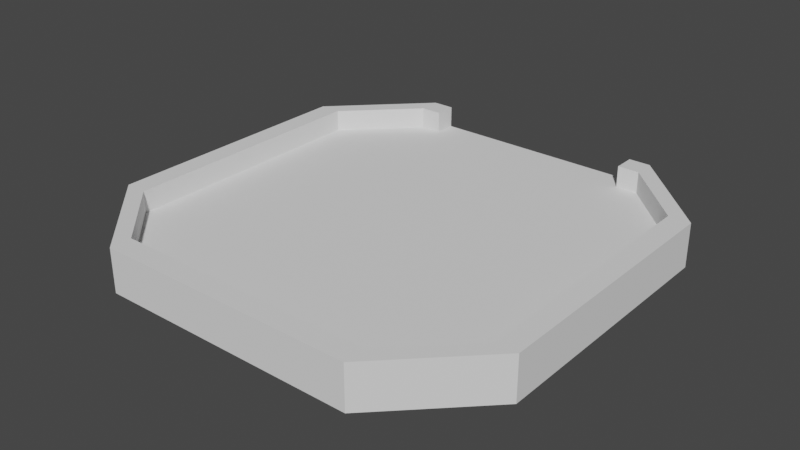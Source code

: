 # Source: Respawn.blend  (saved by Blender 3.0.42; exported with 4.5.12 LTS)
import bpy
from mathutils import Matrix  # noqa: F401  (used for matrix-valued properties, if any)

bpy.ops.wm.read_factory_settings(use_empty=True)
scene = bpy.context.scene
scene.name = 'Scene'

# ---- collections
col_collection = bpy.data.collections.new('Collection'); scene.collection.children.link(col_collection)

# ---- world
world_world = bpy.data.worlds.new('World'); scene.world = world_world
world_world.use_nodes = True; world_world.node_tree.nodes.clear()
_N = world_world.node_tree.nodes; _L = world_world.node_tree.links
n0 = _N.new('ShaderNodeOutputWorld'); n0.name = 'World Output'; n0.location = (300, 300)
n1 = _N.new('ShaderNodeBackground'); n1.name = 'Background'; n1.location = (10, 300)
n1.inputs[0].default_value = (0.05088, 0.05088, 0.05088, 1.0)
_L.new(n1.outputs[0], n0.inputs[0])
n0.is_active_output = True
world_world.color = (0.05088, 0.05088, 0.05088)
world_world.use_sun_shadow = False
world_world.sun_shadow_jitter_overblur = 0.0

# ---- meshes
me_001 = bpy.data.meshes.new('平面.001')
me_001.from_pydata([(5.0, 9.0, 1.0), (6.0, 9.0, 1.0), (9.0, 6.0, 1.0), (5.0, 10.0, 1.0), (6.0, 10.0, 1.0), (10.0, 6.0, 1.0), (5.0, 9.0, 2.0), (6.0, 9.0, 2.0), (9.0, 6.0, 2.0), (5.0, 10.0, 2.0), (6.0, 10.0, 2.0), (10.0, 6.0, 2.0), (6.0, -9.0, 1.0), (9.0, -6.0, 1.0), (6.0, -10.0, 1.0), (10.0, -6.0, 1.0), (6.0, -9.0, 2.0), (9.0, -6.0, 2.0), (6.0, -10.0, 2.0), (10.0, -6.0, 2.0), (-5.0, 9.0, 1.0), (-6.0, 9.0, 1.0), (-9.0, 6.0, 1.0), (-5.0, 10.0, 1.0), (-6.0, 10.0, 1.0), (-10.0, 6.0, 1.0), (-5.0, 9.0, 2.0), (-6.0, 9.0, 2.0), (-9.0, 6.0, 2.0), (-5.0, 10.0, 2.0), (-6.0, 10.0, 2.0), (-10.0, 6.0, 2.0), (-6.0, -9.0, 1.0), (-9.0, -6.0, 1.0), (-6.0, -10.0, 1.0), (-10.0, -6.0, 1.0), (-6.0, -9.0, 2.0), (-9.0, -6.0, 2.0), (-6.0, -10.0, 2.0), (-10.0, -6.0, 2.0), (5.0, 9.0, 0.0), (6.0, 9.0, 0.0), (9.0, 6.0, 0.0), (5.0, 10.0, 0.0), (6.0, 10.0, 0.0), (10.0, 6.0, 0.0), (6.0, -9.0, 0.0), (9.0, -6.0, 0.0), (6.0, -10.0, 0.0), (10.0, -6.0, 0.0), (-5.0, 9.0, 0.0), (-6.0, 9.0, 0.0), (-9.0, 6.0, 0.0), (-5.0, 10.0, 0.0), (-6.0, 10.0, 0.0), (-10.0, 6.0, 0.0), (-6.0, -9.0, 0.0), (-9.0, -6.0, 0.0), (-6.0, -10.0, 0.0), (-10.0, -6.0, 0.0), (5.0, 6.0, 1.0), (-5.0, 6.0, 1.0), (5.0, 6.0, 0.0), (-5.0, 6.0, 0.0)], [], [(7, 10, 9, 6), (3, 9, 10, 4), (1, 7, 6, 0), (14, 15, 19, 18), (13, 12, 16, 17), (7, 1, 2, 8), (15, 14, 48, 49), (5, 11, 19, 15), (8, 17, 19, 11), (17, 8, 2, 13), (11, 5, 4, 10), (7, 8, 11, 10), (5, 15, 49, 45), (19, 17, 16, 18), (6, 9, 3, 0), (27, 26, 29, 30), (23, 24, 30, 29), (21, 20, 26, 27), (34, 38, 39, 35), (33, 37, 36, 32), (27, 28, 22, 21), (24, 23, 53, 54), (25, 35, 39, 31), (28, 31, 39, 37), (37, 33, 22, 28), (14, 34, 58, 48), (31, 30, 24, 25), (27, 30, 31, 28), (34, 35, 59, 58), (39, 38, 36, 37), (35, 25, 55, 59), (26, 20, 23, 29), (16, 36, 38, 18), (18, 38, 34, 14), (16, 12, 32, 36), (41, 40, 43, 44), (45, 42, 41, 44), (49, 47, 42, 45), (46, 47, 49, 48), (51, 54, 53, 50), (55, 54, 51, 52), (59, 55, 52, 57), (56, 58, 59, 57), (48, 58, 56, 46), (3, 4, 44, 43), (25, 24, 54, 55), (4, 5, 45, 44), (23, 20, 0, 3), (40, 50, 53, 43), (3, 43, 53, 23), (21, 22, 61, 20), (20, 61, 60, 0), (0, 60, 2, 1), (33, 32, 61, 22), (12, 13, 2, 60), (32, 12, 60, 61), (51, 50, 63, 52), (50, 40, 62, 63), (40, 41, 42, 62), (57, 52, 63, 56), (46, 62, 42, 47), (56, 63, 62, 46)])
_uv = me_001.uv_layers.new(name='UVマップ')
_uv.uv.foreach_set('vector', [0.0, 1.0, 0.0, 1.0, 0.0, 1.0, 0.0, 1.0, 0.0, 0.0, 0.0, 0.0, 0.0, 0.0, 0.0, 0.0, 0.0, 1.0, 0.0, 1.0, 0.0, 1.0, 0.0, 1.0, 0.0, 0.0, 0.0, 0.0, 0.0, 0.0, 0.0, 0.0, 0.0, 0.0, 0.0, 0.0, 0.0, 0.0, 0.0, 0.0, 0.0, 1.0, 0.0, 0.0, 0.0, 0.0, 0.0, 0.0, 0.0, 0.0, 0.0, 0.0, 0.0, 0.0, 0.0, 0.0, 0.0, 0.0, 0.0, 0.0, 0.0, 0.0, 0.0, 0.0, 0.0, 0.0, 0.0, 0.0, 0.0, 0.0, 0.0, 0.0, 0.0, 0.0, 0.0, 0.0, 0.0, 0.0, 0.0, 0.0, 0.0, 0.0, 0.0, 0.0, 0.0, 0.0, 0.0, 0.0, 0.0, 1.0, 0.0, 0.0, 0.0, 0.0, 0.0, 0.0, 0.0, 0.0, 0.0, 0.0, 0.0, 0.0, 0.0, 0.0, 0.0, 0.0, 0.0, 0.0, 0.0, 0.0, 0.0, 0.0, 0.0, 1.0, 0.0, 0.0, 0.0, 0.0, 0.0, 1.0, 0.0, 1.0, 0.0, 1.0, 0.0, 1.0, 0.0, 1.0, 0.0, 0.0, 0.0, 0.0, 0.0, 0.0, 0.0, 0.0, 0.0, 1.0, 0.0, 1.0, 0.0, 1.0, 0.0, 1.0, 0.0, 0.0, 0.0, 0.0, 0.0, 0.0, 0.0, 0.0, 0.0, 0.0, 0.0, 0.0, 0.0, 0.0, 0.0, 0.0, 0.0, 1.0, 0.0, 0.0, 0.0, 0.0, 0.0, 0.0, 0.0, 0.0, 0.0, 0.0, 0.0, 0.0, 0.0, 0.0, 0.0, 0.0, 0.0, 0.0, 0.0, 0.0, 0.0, 0.0, 0.0, 0.0, 0.0, 0.0, 0.0, 0.0, 0.0, 0.0, 0.0, 0.0, 0.0, 0.0, 0.0, 0.0, 0.0, 0.0, 0.0, 0.0, 0.0, 0.0, 0.0, 0.0, 0.0, 0.0, 0.0, 0.0, 0.0, 0.0, 0.0, 0.0, 0.0, 0.0, 0.0, 1.0, 0.0, 0.0, 0.0, 0.0, 0.0, 0.0, 0.0, 0.0, 0.0, 0.0, 0.0, 0.0, 0.0, 0.0, 0.0, 0.0, 0.0, 0.0, 0.0, 0.0, 0.0, 0.0, 0.0, 0.0, 0.0, 0.0, 0.0, 0.0, 0.0, 0.0, 0.0, 1.0, 0.0, 1.0, 0.0, 0.0, 0.0, 0.0, 0.0, 0.0, 0.0, 0.0, 0.0, 0.0, 0.0, 0.0, 0.0, 0.0, 0.0, 0.0, 0.0, 0.0, 0.0, 0.0, 0.0, 0.0, 0.0, 0.0, 0.0, 0.0, 0.0, 0.0, 0.0, 0.0, 0.0, 1.0, 0.0, 0.0, 0.0, 0.0, 0.0, 0.0, 0.0, 0.0, 0.0, 0.0, 0.0, 0.0, 0.0, 0.0, 0.0, 0.0, 0.0, 0.0, 0.0, 0.0, 0.0, 0.0, 0.0, 0.0, 0.0, 0.0, 0.0, 0.0, 0.0, 0.0, 0.0, 0.0, 0.0, 0.0, 0.0, 1.0, 0.0, 0.0, 0.0, 0.0, 0.0, 0.0, 0.0, 0.0, 0.0, 0.0, 0.0, 0.0, 0.0, 0.0, 0.0, 0.0, 0.0, 0.0, 0.0, 0.0, 0.0, 0.0, 0.0, 0.0, 0.0, 0.0, 0.0, 0.0, 0.0, 0.0, 0.0, 0.0, 0.0, 0.0, 0.0, 0.0, 0.0, 0.0, 0.0, 0.0, 0.0, 0.0, 0.0, 0.0, 0.0, 0.0, 0.0, 0.0, 0.0, 0.0, 0.0, 0.0, 0.0, 0.0, 0.0, 0.0, 0.0, 0.0, 0.0, 0.0, 0.0, 0.0, 0.0, 0.0, 0.0, 1.0, 0.0, 1.0, 0.0, 0.0, 0.0, 0.0, 0.0, 0.0, 0.0, 0.0, 0.0, 0.0, 0.0, 0.0, 0.0, 0.0, 0.0, 0.0, 0.0, 0.0, 0.0, 1.0, 0.0, 1.0, 0.0, 0.0, 0.0, 0.0, 0.0, 0.0, 0.0, 0.0, 0.0, 0.0, 0.0, 0.0, 0.0, 0.0, 0.0, 0.0, 0.0, 0.0, 0.0, 0.0, 0.0, 0.0, 0.0, 0.0, 0.0, 0.0, 0.0, 0.0, 0.0, 0.0, 0.0, 0.0, 0.0, 0.0, 0.0, 0.0, 0.0, 0.0, 0.0, 0.0, 0.0, 1.0, 0.0, 0.0, 0.0, 0.0, 0.0, 1.0, 0.0, 1.0, 0.0, 0.0, 0.0, 0.0, 0.0, 1.0, 0.0, 0.0, 0.0, 0.0, 0.0, 0.0, 0.0, 0.0, 0.0, 0.0, 0.0, 0.0, 0.0, 0.0, 0.0, 0.0, 0.0, 0.0, 0.0, 0.0, 0.0, 0.0, 0.0, 0.0, 0.0, 0.0, 0.0, 0.0, 0.0, 0.0])
me_001.use_remesh_fix_poles = True
me_001.use_remesh_preserve_attributes = False
me_001.update()

# ---- objects
ob_x = bpy.data.objects.new('平面', me_001)

# ---- transforms, parenting, visibility, modifiers, constraints
ob_x.location = (0.0, 0.0, 0.0)

# ---- collection membership
col_collection.objects.link(ob_x)

# ---- scene / render settings (as saved in the file)
scene.frame_start = 1; scene.frame_end = 250; scene.frame_set(1)
scene.render.engine = 'BLENDER_EEVEE_NEXT'
scene.render.fps = 30
scene.cycles.use_denoising = False
scene.cycles.samples = 128
scene.cycles.sampling_pattern = 'TABULATED_SOBOL'
scene.cycles.use_adaptive_sampling = False
scene.cycles.use_light_tree = False
scene.view_settings.view_transform = 'Filmic'
bpy.context.view_layer.update()

# ---- added for rendering (the .blend has no active camera and no usable light): camera, sun
cam_auto = bpy.data.cameras.new('AutoCamera')
cam_auto.lens = 50.0
cam_auto.sensor_width = 36.0
cam_auto.clip_end = 1000.0
ob_auto_camera = bpy.data.objects.new('AutoCamera', cam_auto)
scene.collection.objects.link(ob_auto_camera)
ob_auto_camera.location = (26.2346, -31.4816, 21.9877)
ob_auto_camera.rotation_euler = (1.09748, -7.21219e-08, 0.694738)
scene.camera = ob_auto_camera
light_auto_sun = bpy.data.lights.new('AutoSun', 'SUN')
light_auto_sun.energy = 3.0
light_auto_sun.angle = 0.0523599
ob_auto_sun = bpy.data.objects.new('AutoSun', light_auto_sun)
scene.collection.objects.link(ob_auto_sun)
ob_auto_sun.rotation_euler = (0.872665, 0.174533, 0.523599)
bpy.context.view_layer.update()
